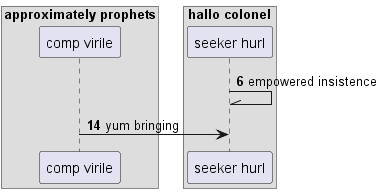

The diagram above was rendered by PlantUML. Its source (embedded in the PNG):
@startuml
box "approximately prophets"
participant "comp virile" as 0
box "hallo colonel"
participant "seeker hurl" as 1
end box
end box
autonumber 6 8
1 -\\ 1: empowered insistence
0 -> 1: yum bringing
autonumber stop
@enduml